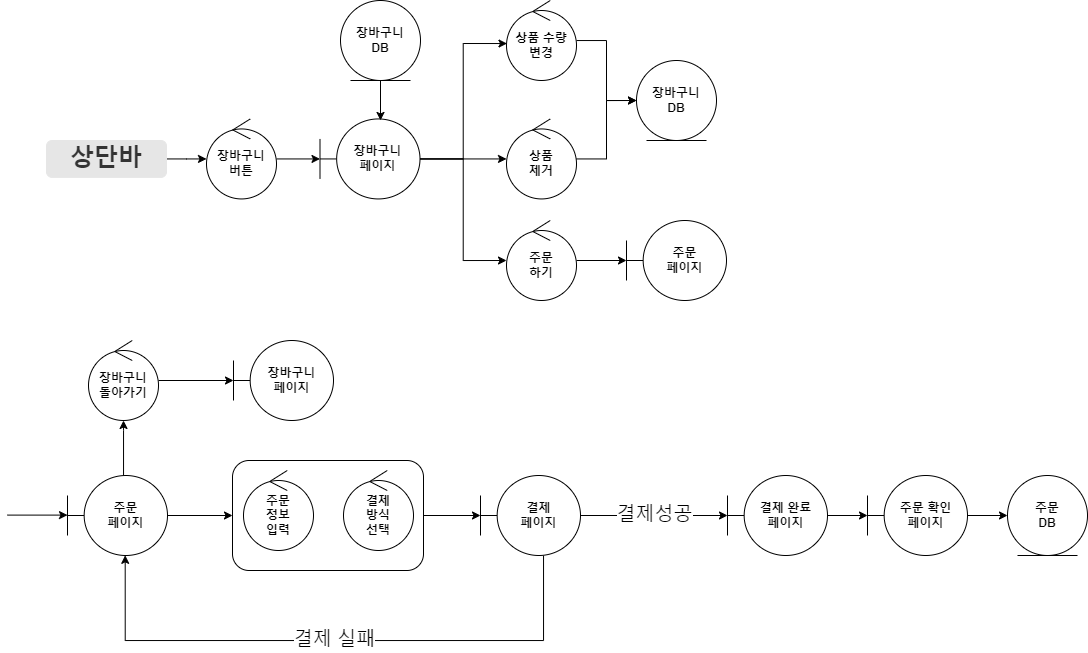

The diagram above was exported from draw.io. Its source (the exported page's mxGraphModel, read from the mxfile embedded in the PNG):
<mxGraphModel dx="2120" dy="-559" grid="1" gridSize="10" guides="1" tooltips="1" connect="1" arrows="1" fold="1" page="1" pageScale="1" pageWidth="827" pageHeight="1169" math="0" shadow="0">
  <root>
    <mxCell id="2ba5dGzj0Ppust7_RaSc-0" />
    <mxCell id="2ba5dGzj0Ppust7_RaSc-1" parent="2ba5dGzj0Ppust7_RaSc-0" />
    <mxCell id="2ba5dGzj0Ppust7_RaSc-2" value="" style="edgeStyle=orthogonalEdgeStyle;rounded=0;orthogonalLoop=1;jettySize=auto;html=1;fontSize=14;" parent="2ba5dGzj0Ppust7_RaSc-1" source="2ba5dGzj0Ppust7_RaSc-3" target="2ba5dGzj0Ppust7_RaSc-7" edge="1">
      <mxGeometry relative="1" as="geometry" />
    </mxCell>
    <mxCell id="2ba5dGzj0Ppust7_RaSc-3" value="&lt;b&gt;장바구니&lt;br&gt;버튼&lt;br&gt;&lt;/b&gt;" style="ellipse;shape=umlControl;whiteSpace=wrap;html=1;" parent="2ba5dGzj0Ppust7_RaSc-1" vertex="1">
      <mxGeometry x="200" y="1418.44" width="70" height="80" as="geometry" />
    </mxCell>
    <mxCell id="89cA1m96GXe3DvTMIRrH-1" value="" style="edgeStyle=orthogonalEdgeStyle;rounded=0;orthogonalLoop=1;jettySize=auto;html=1;" edge="1" parent="2ba5dGzj0Ppust7_RaSc-1" source="2ba5dGzj0Ppust7_RaSc-7" target="80Kd7G5ecLACIiOmPNM2-1">
      <mxGeometry relative="1" as="geometry" />
    </mxCell>
    <mxCell id="89cA1m96GXe3DvTMIRrH-2" style="edgeStyle=orthogonalEdgeStyle;rounded=0;orthogonalLoop=1;jettySize=auto;html=1;entryX=0.007;entryY=0.538;entryDx=0;entryDy=0;entryPerimeter=0;" edge="1" parent="2ba5dGzj0Ppust7_RaSc-1" source="2ba5dGzj0Ppust7_RaSc-7" target="80Kd7G5ecLACIiOmPNM2-0">
      <mxGeometry relative="1" as="geometry" />
    </mxCell>
    <mxCell id="89cA1m96GXe3DvTMIRrH-3" style="edgeStyle=orthogonalEdgeStyle;rounded=0;orthogonalLoop=1;jettySize=auto;html=1;entryX=0;entryY=0.5;entryDx=0;entryDy=0;entryPerimeter=0;" edge="1" parent="2ba5dGzj0Ppust7_RaSc-1" source="2ba5dGzj0Ppust7_RaSc-7" target="80Kd7G5ecLACIiOmPNM2-2">
      <mxGeometry relative="1" as="geometry" />
    </mxCell>
    <mxCell id="2ba5dGzj0Ppust7_RaSc-7" value="&lt;b&gt;장바구니&lt;br&gt;페이지&lt;br&gt;&lt;/b&gt;" style="shape=umlBoundary;whiteSpace=wrap;html=1;" parent="2ba5dGzj0Ppust7_RaSc-1" vertex="1">
      <mxGeometry x="313.5" y="1418.44" width="100" height="80" as="geometry" />
    </mxCell>
    <mxCell id="2ba5dGzj0Ppust7_RaSc-8" value="" style="edgeStyle=orthogonalEdgeStyle;rounded=0;orthogonalLoop=1;jettySize=auto;html=1;fontSize=14;" parent="2ba5dGzj0Ppust7_RaSc-1" source="2ba5dGzj0Ppust7_RaSc-9" target="2ba5dGzj0Ppust7_RaSc-3" edge="1">
      <mxGeometry relative="1" as="geometry" />
    </mxCell>
    <mxCell id="2ba5dGzj0Ppust7_RaSc-9" value="&lt;font style=&quot;font-size: 24px;&quot;&gt;&lt;b&gt;상단바&lt;/b&gt;&lt;/font&gt;" style="rounded=1;html=1;shadow=0;dashed=0;whiteSpace=wrap;fontSize=10;fillColor=#E6E6E6;align=center;strokeColor=#E6E6E6;fontColor=#333333;" parent="2ba5dGzj0Ppust7_RaSc-1" vertex="1">
      <mxGeometry x="40" y="1440" width="120" height="36.88" as="geometry" />
    </mxCell>
    <mxCell id="i_iedvhOFIHc9IzKNgGZ-2" value="" style="edgeStyle=orthogonalEdgeStyle;rounded=0;orthogonalLoop=1;jettySize=auto;html=1;fontSize=14;entryX=0.605;entryY=0.019;entryDx=0;entryDy=0;entryPerimeter=0;" parent="2ba5dGzj0Ppust7_RaSc-1" source="i_iedvhOFIHc9IzKNgGZ-0" target="2ba5dGzj0Ppust7_RaSc-7" edge="1">
      <mxGeometry relative="1" as="geometry" />
    </mxCell>
    <mxCell id="i_iedvhOFIHc9IzKNgGZ-0" value="&lt;b&gt;장바구니&lt;br&gt;DB&lt;br&gt;&lt;/b&gt;" style="ellipse;shape=umlEntity;whiteSpace=wrap;html=1;" parent="2ba5dGzj0Ppust7_RaSc-1" vertex="1">
      <mxGeometry x="334" y="1300" width="80" height="80" as="geometry" />
    </mxCell>
    <mxCell id="3V0-kDeykoFayLpt44C5-20" style="edgeStyle=orthogonalEdgeStyle;rounded=0;orthogonalLoop=1;jettySize=auto;html=1;entryX=0;entryY=0.5;entryDx=0;entryDy=0;" edge="1" parent="2ba5dGzj0Ppust7_RaSc-1" source="80Kd7G5ecLACIiOmPNM2-0" target="3V0-kDeykoFayLpt44C5-19">
      <mxGeometry relative="1" as="geometry" />
    </mxCell>
    <mxCell id="80Kd7G5ecLACIiOmPNM2-0" value="&lt;b&gt;상품 수량&lt;br&gt;변경&lt;br&gt;&lt;/b&gt;" style="ellipse;shape=umlControl;whiteSpace=wrap;html=1;" vertex="1" parent="2ba5dGzj0Ppust7_RaSc-1">
      <mxGeometry x="500" y="1300" width="70" height="80" as="geometry" />
    </mxCell>
    <mxCell id="3V0-kDeykoFayLpt44C5-21" style="edgeStyle=orthogonalEdgeStyle;rounded=0;orthogonalLoop=1;jettySize=auto;html=1;entryX=0;entryY=0.5;entryDx=0;entryDy=0;" edge="1" parent="2ba5dGzj0Ppust7_RaSc-1" source="80Kd7G5ecLACIiOmPNM2-1" target="3V0-kDeykoFayLpt44C5-19">
      <mxGeometry relative="1" as="geometry" />
    </mxCell>
    <mxCell id="80Kd7G5ecLACIiOmPNM2-1" value="&lt;b&gt;상품&lt;br&gt;제거&lt;br&gt;&lt;/b&gt;" style="ellipse;shape=umlControl;whiteSpace=wrap;html=1;" vertex="1" parent="2ba5dGzj0Ppust7_RaSc-1">
      <mxGeometry x="500" y="1418.44" width="70" height="80" as="geometry" />
    </mxCell>
    <mxCell id="89cA1m96GXe3DvTMIRrH-4" value="" style="edgeStyle=orthogonalEdgeStyle;rounded=0;orthogonalLoop=1;jettySize=auto;html=1;" edge="1" parent="2ba5dGzj0Ppust7_RaSc-1" source="80Kd7G5ecLACIiOmPNM2-2" target="89cA1m96GXe3DvTMIRrH-0">
      <mxGeometry relative="1" as="geometry" />
    </mxCell>
    <mxCell id="80Kd7G5ecLACIiOmPNM2-2" value="&lt;b&gt;주문&lt;br&gt;하기&lt;br&gt;&lt;/b&gt;" style="ellipse;shape=umlControl;whiteSpace=wrap;html=1;" vertex="1" parent="2ba5dGzj0Ppust7_RaSc-1">
      <mxGeometry x="500" y="1520" width="70" height="80" as="geometry" />
    </mxCell>
    <mxCell id="89cA1m96GXe3DvTMIRrH-0" value="&lt;b&gt;주문&lt;br&gt;페이지&lt;br&gt;&lt;/b&gt;" style="shape=umlBoundary;whiteSpace=wrap;html=1;" vertex="1" parent="2ba5dGzj0Ppust7_RaSc-1">
      <mxGeometry x="620" y="1520" width="100" height="80" as="geometry" />
    </mxCell>
    <mxCell id="3V0-kDeykoFayLpt44C5-0" value="" style="edgeStyle=orthogonalEdgeStyle;rounded=0;orthogonalLoop=1;jettySize=auto;html=1;fontSize=19;" edge="1" parent="2ba5dGzj0Ppust7_RaSc-1" source="3V0-kDeykoFayLpt44C5-1" target="3V0-kDeykoFayLpt44C5-12">
      <mxGeometry relative="1" as="geometry" />
    </mxCell>
    <mxCell id="3V0-kDeykoFayLpt44C5-1" value="" style="rounded=1;whiteSpace=wrap;html=1;fontSize=19;" vertex="1" parent="2ba5dGzj0Ppust7_RaSc-1">
      <mxGeometry x="226" y="1760" width="191" height="110" as="geometry" />
    </mxCell>
    <mxCell id="3V0-kDeykoFayLpt44C5-2" value="" style="edgeStyle=orthogonalEdgeStyle;rounded=0;orthogonalLoop=1;jettySize=auto;html=1;fontSize=19;" edge="1" parent="2ba5dGzj0Ppust7_RaSc-1" source="3V0-kDeykoFayLpt44C5-4" target="3V0-kDeykoFayLpt44C5-8">
      <mxGeometry relative="1" as="geometry">
        <Array as="points">
          <mxPoint x="117" y="1730" />
          <mxPoint x="117" y="1730" />
        </Array>
      </mxGeometry>
    </mxCell>
    <mxCell id="3V0-kDeykoFayLpt44C5-3" style="edgeStyle=orthogonalEdgeStyle;rounded=0;orthogonalLoop=1;jettySize=auto;html=1;entryX=0;entryY=0.5;entryDx=0;entryDy=0;fontSize=19;" edge="1" parent="2ba5dGzj0Ppust7_RaSc-1" source="3V0-kDeykoFayLpt44C5-4" target="3V0-kDeykoFayLpt44C5-1">
      <mxGeometry relative="1" as="geometry" />
    </mxCell>
    <mxCell id="3V0-kDeykoFayLpt44C5-4" value="&lt;b&gt;주문&lt;br&gt;페이지&lt;/b&gt;" style="shape=umlBoundary;whiteSpace=wrap;html=1;" vertex="1" parent="2ba5dGzj0Ppust7_RaSc-1">
      <mxGeometry x="61" y="1775" width="100" height="80" as="geometry" />
    </mxCell>
    <mxCell id="3V0-kDeykoFayLpt44C5-5" value="&lt;b&gt;주문&lt;br&gt;정보&lt;br&gt;입력&lt;/b&gt;" style="ellipse;shape=umlControl;whiteSpace=wrap;html=1;" vertex="1" parent="2ba5dGzj0Ppust7_RaSc-1">
      <mxGeometry x="237" y="1770" width="70" height="80" as="geometry" />
    </mxCell>
    <mxCell id="3V0-kDeykoFayLpt44C5-6" value="&lt;b&gt;결제&lt;br&gt;방식&lt;br&gt;선택&lt;/b&gt;" style="ellipse;shape=umlControl;whiteSpace=wrap;html=1;" vertex="1" parent="2ba5dGzj0Ppust7_RaSc-1">
      <mxGeometry x="337" y="1770" width="70" height="80" as="geometry" />
    </mxCell>
    <mxCell id="3V0-kDeykoFayLpt44C5-7" value="" style="edgeStyle=orthogonalEdgeStyle;rounded=0;orthogonalLoop=1;jettySize=auto;html=1;fontSize=19;" edge="1" parent="2ba5dGzj0Ppust7_RaSc-1" source="3V0-kDeykoFayLpt44C5-8" target="3V0-kDeykoFayLpt44C5-9">
      <mxGeometry relative="1" as="geometry" />
    </mxCell>
    <mxCell id="3V0-kDeykoFayLpt44C5-8" value="&lt;b&gt;장바구니&lt;br&gt;돌아가기&lt;/b&gt;" style="ellipse;shape=umlControl;whiteSpace=wrap;html=1;" vertex="1" parent="2ba5dGzj0Ppust7_RaSc-1">
      <mxGeometry x="82" y="1640" width="70" height="80" as="geometry" />
    </mxCell>
    <mxCell id="3V0-kDeykoFayLpt44C5-9" value="&lt;b&gt;장바구니&lt;br&gt;페이지&lt;/b&gt;" style="shape=umlBoundary;whiteSpace=wrap;html=1;" vertex="1" parent="2ba5dGzj0Ppust7_RaSc-1">
      <mxGeometry x="227" y="1640" width="100" height="80" as="geometry" />
    </mxCell>
    <mxCell id="3V0-kDeykoFayLpt44C5-10" value="결제성공" style="edgeStyle=orthogonalEdgeStyle;rounded=0;orthogonalLoop=1;jettySize=auto;html=1;fontSize=19;" edge="1" parent="2ba5dGzj0Ppust7_RaSc-1" source="3V0-kDeykoFayLpt44C5-12" target="3V0-kDeykoFayLpt44C5-14">
      <mxGeometry relative="1" as="geometry" />
    </mxCell>
    <mxCell id="3V0-kDeykoFayLpt44C5-11" value="결제 실패" style="edgeStyle=orthogonalEdgeStyle;rounded=0;orthogonalLoop=1;jettySize=auto;html=1;entryX=0.577;entryY=0.998;entryDx=0;entryDy=0;entryPerimeter=0;fontSize=19;" edge="1" parent="2ba5dGzj0Ppust7_RaSc-1" source="3V0-kDeykoFayLpt44C5-12" target="3V0-kDeykoFayLpt44C5-4">
      <mxGeometry relative="1" as="geometry">
        <Array as="points">
          <mxPoint x="537" y="1940" />
          <mxPoint x="119" y="1940" />
        </Array>
      </mxGeometry>
    </mxCell>
    <mxCell id="3V0-kDeykoFayLpt44C5-12" value="&lt;b&gt;결제&lt;br&gt;페이지&lt;/b&gt;" style="shape=umlBoundary;whiteSpace=wrap;html=1;" vertex="1" parent="2ba5dGzj0Ppust7_RaSc-1">
      <mxGeometry x="474" y="1775" width="100" height="80" as="geometry" />
    </mxCell>
    <mxCell id="3V0-kDeykoFayLpt44C5-17" value="" style="edgeStyle=orthogonalEdgeStyle;rounded=0;orthogonalLoop=1;jettySize=auto;html=1;" edge="1" parent="2ba5dGzj0Ppust7_RaSc-1" source="3V0-kDeykoFayLpt44C5-14" target="3V0-kDeykoFayLpt44C5-16">
      <mxGeometry relative="1" as="geometry" />
    </mxCell>
    <mxCell id="3V0-kDeykoFayLpt44C5-14" value="&lt;b&gt;결제 완료&lt;br&gt;페이지&lt;/b&gt;" style="shape=umlBoundary;whiteSpace=wrap;html=1;" vertex="1" parent="2ba5dGzj0Ppust7_RaSc-1">
      <mxGeometry x="721" y="1775" width="100" height="80" as="geometry" />
    </mxCell>
    <mxCell id="3V0-kDeykoFayLpt44C5-15" value="&lt;b&gt;주문&lt;br&gt;DB&lt;/b&gt;" style="ellipse;shape=umlEntity;whiteSpace=wrap;html=1;" vertex="1" parent="2ba5dGzj0Ppust7_RaSc-1">
      <mxGeometry x="1001" y="1775" width="80" height="80" as="geometry" />
    </mxCell>
    <mxCell id="3V0-kDeykoFayLpt44C5-18" value="" style="edgeStyle=orthogonalEdgeStyle;rounded=0;orthogonalLoop=1;jettySize=auto;html=1;" edge="1" parent="2ba5dGzj0Ppust7_RaSc-1" source="3V0-kDeykoFayLpt44C5-16" target="3V0-kDeykoFayLpt44C5-15">
      <mxGeometry relative="1" as="geometry" />
    </mxCell>
    <mxCell id="3V0-kDeykoFayLpt44C5-16" value="&lt;b&gt;주문 확인&lt;br&gt;페이지&lt;/b&gt;" style="shape=umlBoundary;whiteSpace=wrap;html=1;" vertex="1" parent="2ba5dGzj0Ppust7_RaSc-1">
      <mxGeometry x="861" y="1775" width="100" height="80" as="geometry" />
    </mxCell>
    <mxCell id="3V0-kDeykoFayLpt44C5-19" value="&lt;b&gt;장바구니&lt;br&gt;DB&lt;br&gt;&lt;/b&gt;" style="ellipse;shape=umlEntity;whiteSpace=wrap;html=1;" vertex="1" parent="2ba5dGzj0Ppust7_RaSc-1">
      <mxGeometry x="630" y="1360" width="80" height="80" as="geometry" />
    </mxCell>
    <mxCell id="3V0-kDeykoFayLpt44C5-22" value="" style="endArrow=classic;html=1;rounded=0;" edge="1" parent="2ba5dGzj0Ppust7_RaSc-1">
      <mxGeometry width="50" height="50" relative="1" as="geometry">
        <mxPoint x="1" y="1814.6" as="sourcePoint" />
        <mxPoint x="61" y="1814.6" as="targetPoint" />
      </mxGeometry>
    </mxCell>
  </root>
</mxGraphModel>